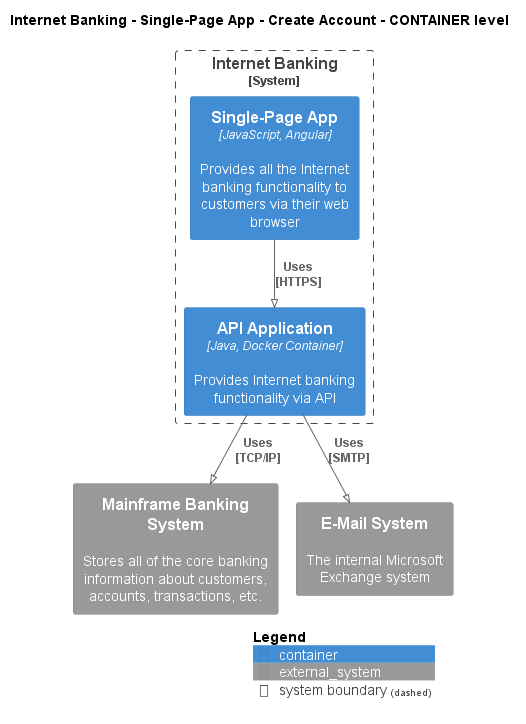

The diagram above was rendered by PlantUML. Its source (embedded in the PNG):
@startuml
!pragma layout smetana
!include ..\..\..\..\..\..\.c4s\C4_Container.puml

AddElementTag("state:new", $bgColor=green, $fontColor=#ffffff, $borderColor=green, $shadowing="False")
AddElementTag("state:changed", $bgColor=orange, $fontColor=#ffffff, $borderColor=orange, $shadowing="False")
AddElementTag("state:removed", $bgColor=red, $fontColor=#ffffff, $borderColor=red, $shadowing="False")

AddRelTag("state:new", $textColor=green, $lineColor=green)
AddRelTag("state:changed", $textColor=orange, $lineColor=orange)
AddRelTag("state:removed", $textColor=red, $lineColor=red)

SHOW_PERSON_PORTRAIT()
LAYOUT_TOP_DOWN()

skinparam linetype polyline

title Internet Banking - Single-Page App - Create Account - CONTAINER level


System_Boundary(BigBankPlc.SoftwareSystems.InternetBanking, "Internet Banking") {
    Container(BigBankPlc.SoftwareSystems.InternetBanking.Containers.SinglePageApp, "Single-Page App", "JavaScript, Angular", "Provides all the Internet banking functionality to customers via their web browser")
    Container(BigBankPlc.SoftwareSystems.InternetBanking.Containers.APIApplication, "API Application", "Java, Docker Container", "Provides Internet banking functionality via API")
}

System_Ext(BigBankPlc.SoftwareSystems.MainframeBankingSystem, "Mainframe Banking System", "Stores all of the core banking information about customers, accounts, transactions, etc.")
System_Ext(BigBankPlc.SoftwareSystems.EMailSystem, "E-Mail System", "The internal Microsoft Exchange system")

Rel(BigBankPlc.SoftwareSystems.InternetBanking.Containers.SinglePageApp, BigBankPlc.SoftwareSystems.InternetBanking.Containers.APIApplication, "Uses\n[HTTPS]", $tags='protocol:https')
Rel(BigBankPlc.SoftwareSystems.InternetBanking.Containers.APIApplication, BigBankPlc.SoftwareSystems.MainframeBankingSystem, "Uses\n[TCP/IP]", $tags='protocol:tcp/ip')
Rel(BigBankPlc.SoftwareSystems.InternetBanking.Containers.APIApplication, BigBankPlc.SoftwareSystems.EMailSystem, "Uses\n[SMTP]", $tags='protocol:smtp')


SHOW_LEGEND()
@enduml